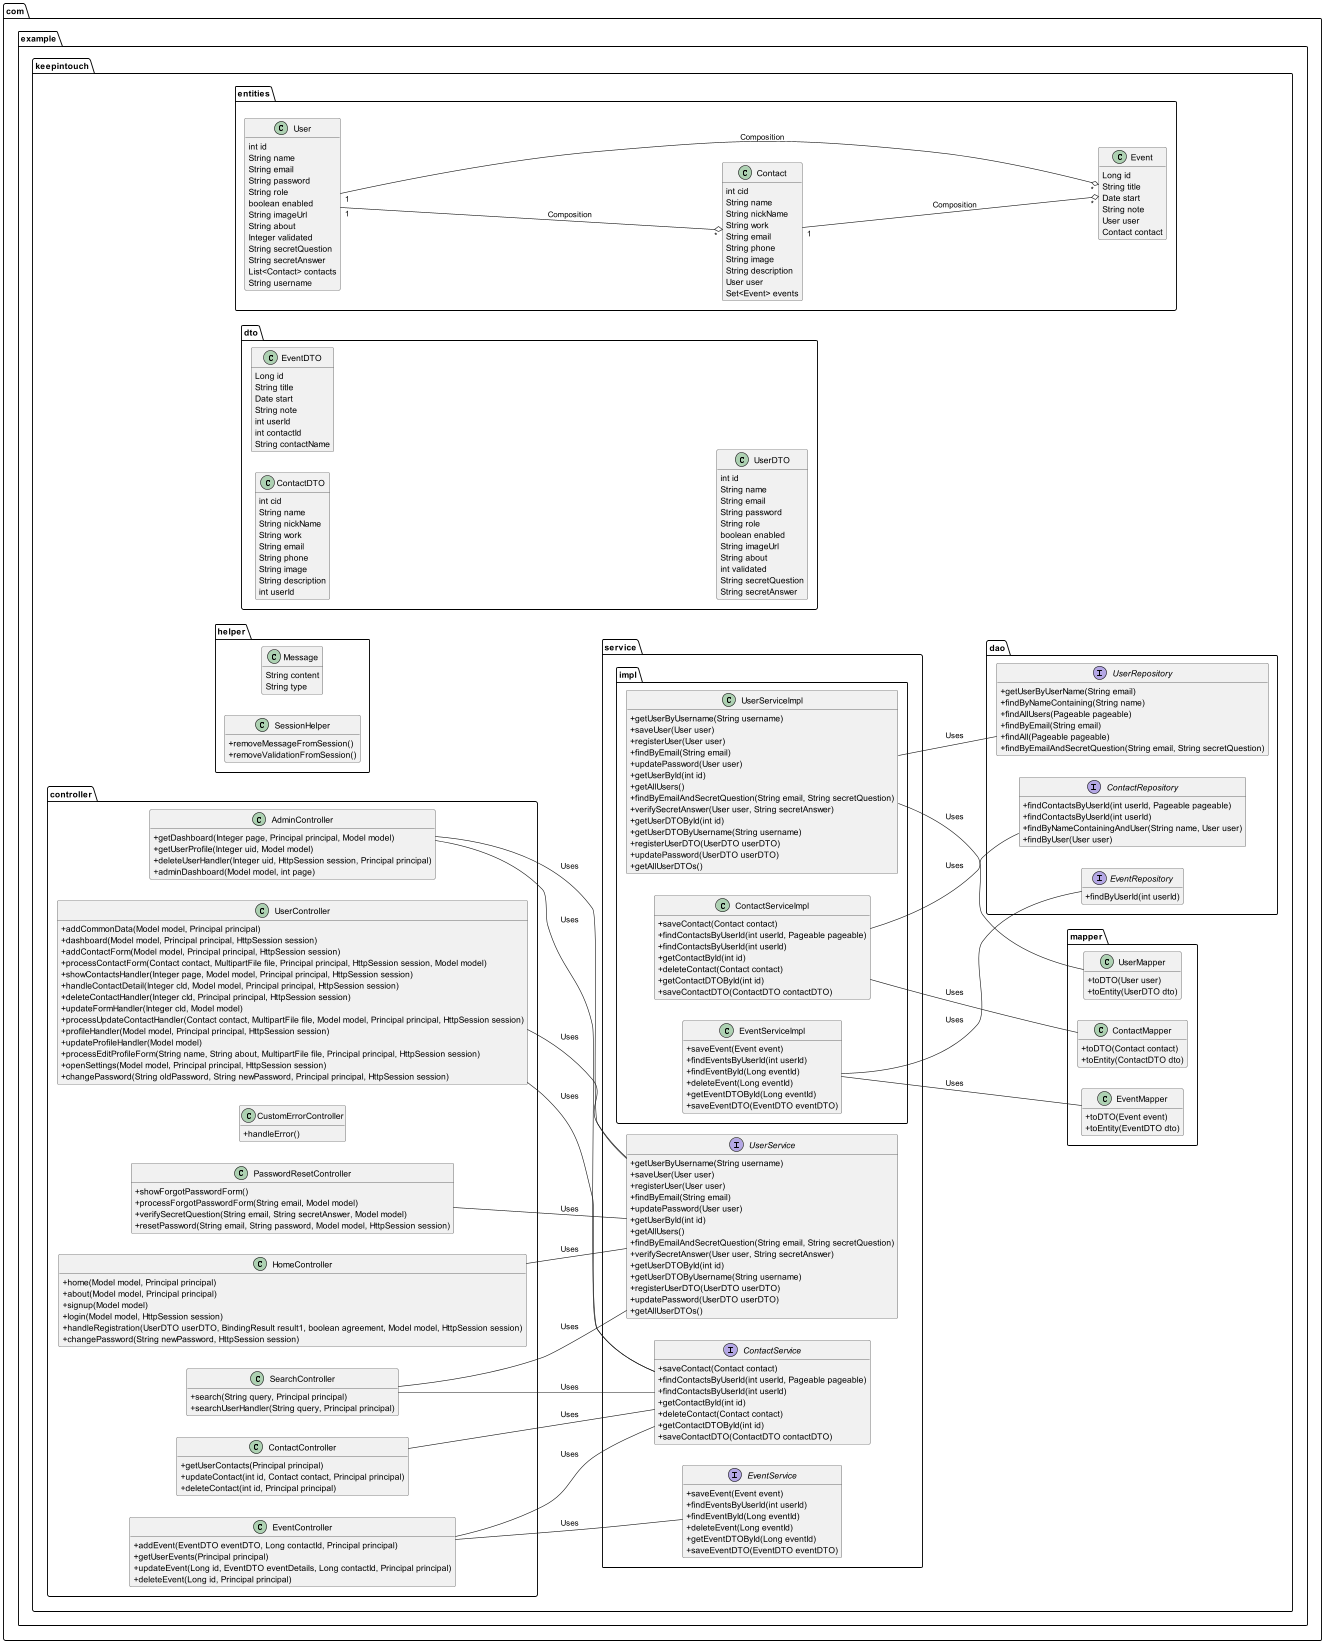

The diagram above was rendered by PlantUML. Its source (embedded in the PNG):
@startuml
skinparam classAttributeIconSize 0
hide empty members
left to right direction

package com.example.keepintouch.entities {
  class Contact {
    int cid
    String name
    String nickName
    String work
    String email
    String phone
    String image
    String description
    User user
    Set<Event> events
  }

  class Event {
    Long id
    String title
    Date start
    String note
    User user
    Contact contact
  }

  class User {
    int id
    String name
    String email
    String password
    String role
    boolean enabled
    String imageUrl
    String about
    Integer validated
    String secretQuestion
    String secretAnswer
    List<Contact> contacts
    String username
  }

  User "1" --o "*" Contact : Composition
  User "1" --o "*" Event : Composition
  Contact "1" --o "*" Event : Composition
}

package com.example.keepintouch.dto {
  class ContactDTO {
    int cid
    String name
    String nickName
    String work
    String email
    String phone
    String image
    String description
    int userId
  }

  class EventDTO {
    Long id
    String title
    Date start
    String note
    int userId
    int contactId
    String contactName
  }

  class UserDTO {
    int id
    String name
    String email
    String password
    String role
    boolean enabled
    String imageUrl
    String about
    int validated
    String secretQuestion
    String secretAnswer
  }
}

package com.example.keepintouch.dao {
  interface ContactRepository {
    +findContactsByUserId(int userId, Pageable pageable)
    +findContactsByUserId(int userId)
    +findByNameContainingAndUser(String name, User user)
    +findByUser(User user)
  }

  interface EventRepository {
    +findByUserId(int userId)
  }

  interface UserRepository {
    +getUserByUserName(String email)
    +findByNameContaining(String name)
    +findAllUsers(Pageable pageable)
    +findByEmail(String email)
    +findAll(Pageable pageable)
    +findByEmailAndSecretQuestion(String email, String secretQuestion)
  }
}

package com.example.keepintouch.helper {
  class Message {
    String content
    String type
  }

  class SessionHelper {
    +removeMessageFromSession()
    +removeValidationFromSession()
  }
}

package com.example.keepintouch.mapper {
  class ContactMapper {
    +toDTO(Contact contact)
    +toEntity(ContactDTO dto)
  }

  class EventMapper {
    +toDTO(Event event)
    +toEntity(EventDTO dto)
  }

  class UserMapper {
    +toDTO(User user)
    +toEntity(UserDTO dto)
  }
}

package com.example.keepintouch.service {
  interface ContactService {
    +saveContact(Contact contact)
    +findContactsByUserId(int userId, Pageable pageable)
    +findContactsByUserId(int userId)
    +getContactById(int id)
    +deleteContact(Contact contact)
    +getContactDTOById(int id)
    +saveContactDTO(ContactDTO contactDTO)
  }

  interface EventService {
    +saveEvent(Event event)
    +findEventsByUserId(int userId)
    +findEventById(Long eventId)
    +deleteEvent(Long eventId)
    +getEventDTOById(Long eventId)
    +saveEventDTO(EventDTO eventDTO)
  }

  interface UserService {
    +getUserByUsername(String username)
    +saveUser(User user)
    +registerUser(User user)
    +findByEmail(String email)
    +updatePassword(User user)
    +getUserById(int id)
    +getAllUsers()
    +findByEmailAndSecretQuestion(String email, String secretQuestion)
    +verifySecretAnswer(User user, String secretAnswer)
    +getUserDTOById(int id)
    +getUserDTOByUsername(String username)
    +registerUserDTO(UserDTO userDTO)
    +updatePassword(UserDTO userDTO)
    +getAllUserDTOs()
  }
}

package com.example.keepintouch.service.impl {
  class ContactServiceImpl {
    +saveContact(Contact contact)
    +findContactsByUserId(int userId, Pageable pageable)
    +findContactsByUserId(int userId)
    +getContactById(int id)
    +deleteContact(Contact contact)
    +getContactDTOById(int id)
    +saveContactDTO(ContactDTO contactDTO)
  }

  class EventServiceImpl {
    +saveEvent(Event event)
    +findEventsByUserId(int userId)
    +findEventById(Long eventId)
    +deleteEvent(Long eventId)
    +getEventDTOById(Long eventId)
    +saveEventDTO(EventDTO eventDTO)
  }

  class UserServiceImpl {
    +getUserByUsername(String username)
    +saveUser(User user)
    +registerUser(User user)
    +findByEmail(String email)
    +updatePassword(User user)
    +getUserById(int id)
    +getAllUsers()
    +findByEmailAndSecretQuestion(String email, String secretQuestion)
    +verifySecretAnswer(User user, String secretAnswer)
    +getUserDTOById(int id)
    +getUserDTOByUsername(String username)
    +registerUserDTO(UserDTO userDTO)
    +updatePassword(UserDTO userDTO)
    +getAllUserDTOs()
  }
}

package com.example.keepintouch.controller {
  class AdminController {
    +getDashboard(Integer page, Principal principal, Model model)
    +getUserProfile(Integer uid, Model model)
    +deleteUserHandler(Integer uid, HttpSession session, Principal principal)
    +adminDashboard(Model model, int page)
  }

  class ContactController {
    +getUserContacts(Principal principal)
    +updateContact(int id, Contact contact, Principal principal)
    +deleteContact(int id, Principal principal)
  }

  class CustomErrorController {
    +handleError()
  }

  class EventController {
    +addEvent(EventDTO eventDTO, Long contactId, Principal principal)
    +getUserEvents(Principal principal)
    +updateEvent(Long id, EventDTO eventDetails, Long contactId, Principal principal)
    +deleteEvent(Long id, Principal principal)
  }

  class HomeController {
    +home(Model model, Principal principal)
    +about(Model model, Principal principal)
    +signup(Model model)
    +login(Model model, HttpSession session)
    +handleRegistration(UserDTO userDTO, BindingResult result1, boolean agreement, Model model, HttpSession session)
    +changePassword(String newPassword, HttpSession session)
  }

  class PasswordResetController {
    +showForgotPasswordForm()
    +processForgotPasswordForm(String email, Model model)
    +verifySecretQuestion(String email, String secretAnswer, Model model)
    +resetPassword(String email, String password, Model model, HttpSession session)
  }

  class SearchController {
    +search(String query, Principal principal)
    +searchUserHandler(String query, Principal principal)
  }

  class UserController {
    +addCommonData(Model model, Principal principal)
    +dashboard(Model model, Principal principal, HttpSession session)
    +addContactForm(Model model, Principal principal, HttpSession session)
    +processContactForm(Contact contact, MultipartFile file, Principal principal, HttpSession session, Model model)
    +showContactsHandler(Integer page, Model model, Principal principal, HttpSession session)
    +handleContactDetail(Integer cId, Model model, Principal principal, HttpSession session)
    +deleteContactHandler(Integer cId, Principal principal, HttpSession session)
    +updateFormHandler(Integer cId, Model model)
    +processUpdateContactHandler(Contact contact, MultipartFile file, Model model, Principal principal, HttpSession session)
    +profileHandler(Model model, Principal principal, HttpSession session)
    +updateProfileHandler(Model model)
    +processEditProfileForm(String name, String about, MultipartFile file, Principal principal, HttpSession session)
    +openSettings(Model model, Principal principal, HttpSession session)
    +changePassword(String oldPassword, String newPassword, Principal principal, HttpSession session)
  }
}

' Group dependencies to reduce clutter
ContactServiceImpl -- ContactRepository : Uses
ContactServiceImpl -- ContactMapper : Uses
EventServiceImpl -- EventRepository : Uses
EventServiceImpl -- EventMapper : Uses
UserServiceImpl -- UserRepository : Uses
UserServiceImpl -- UserMapper : Uses

AdminController -- UserService : Uses
AdminController -- ContactService : Uses

ContactController -- ContactService : Uses

EventController -- EventService : Uses
EventController -- ContactService : Uses

HomeController -- UserService : Uses

PasswordResetController -- UserService : Uses

SearchController -- UserService : Uses
SearchController -- ContactService : Uses

UserController -- UserService : Uses
UserController -- ContactService : Uses

@enduml